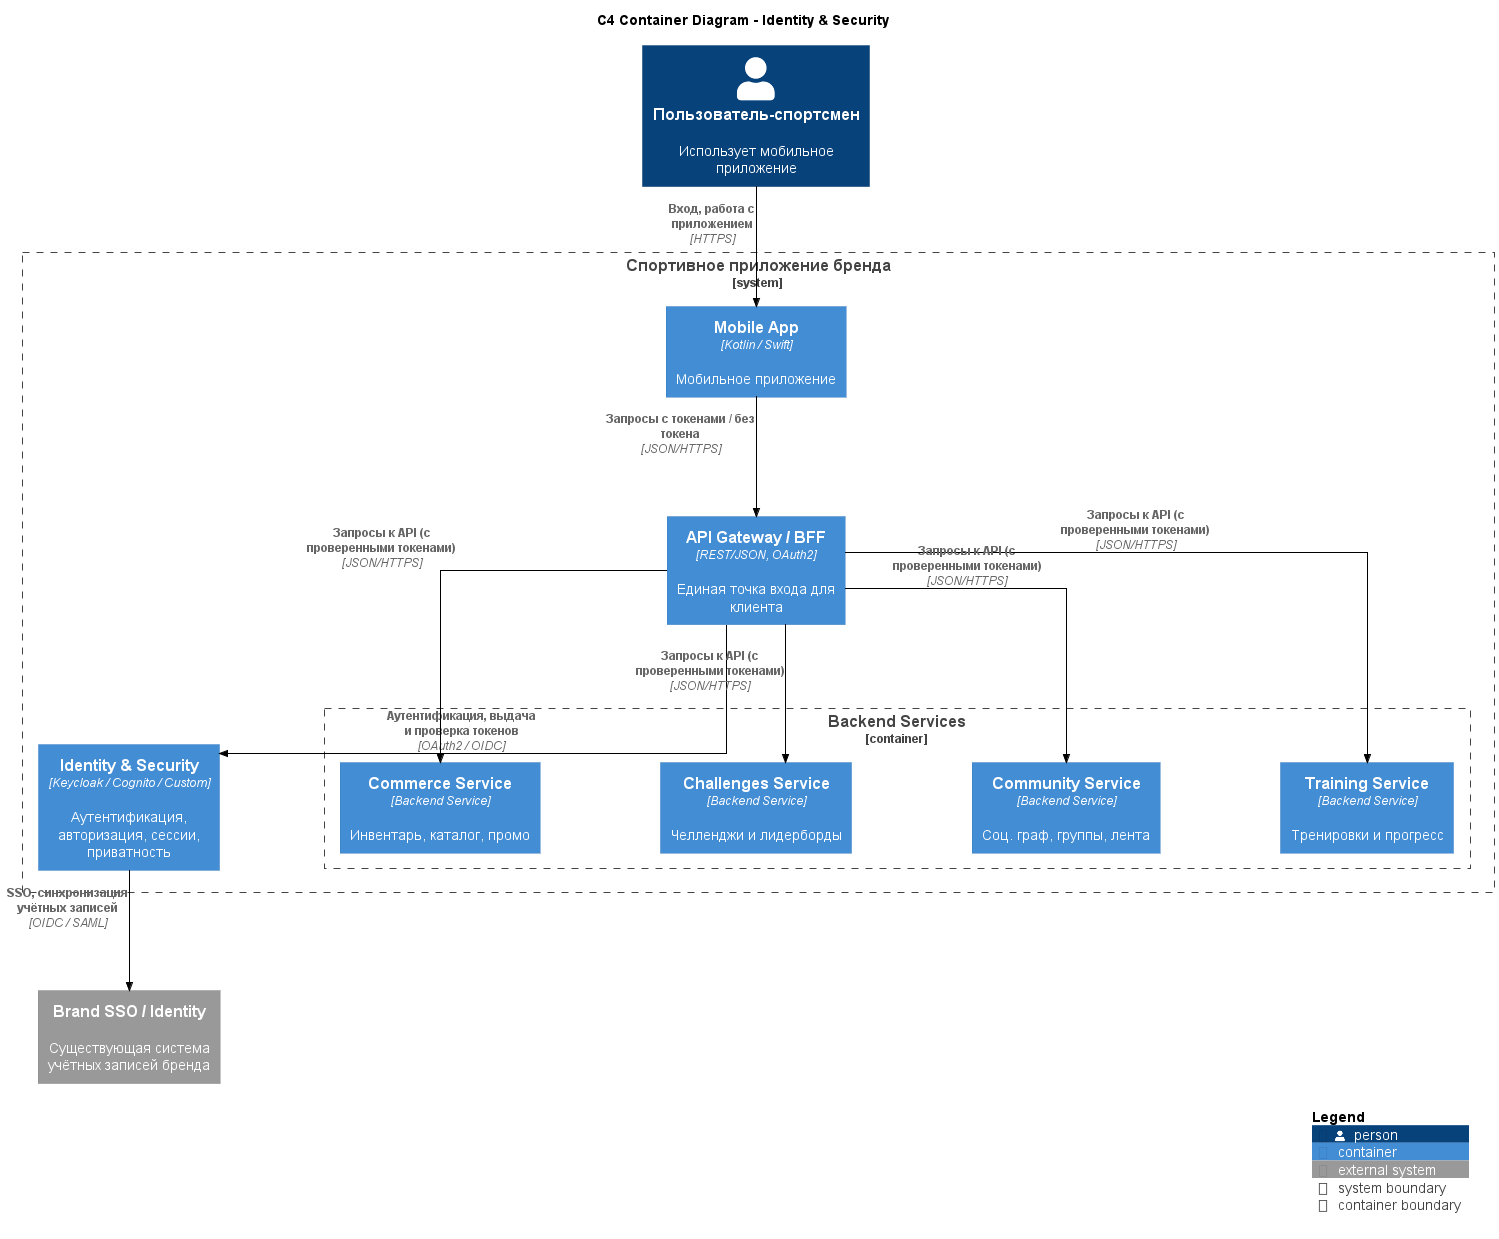

The diagram above was rendered by PlantUML. Its source (embedded in the PNG):
@startuml
!include docs/assets/schemas/C4_Container.puml

' Более прямые и разнесённые связи
skinparam nodesep 120
skinparam ranksep 120

' Ортогональная раскладка и более прямые линии
skinparam linetype ortho
skinparam ArrowColor Black
skinparam ArrowThickness 1
skinparam ArrowHeadSize 6

Title C4 Container Diagram - Identity & Security

LAYOUT_TOP_DOWN()

Person(user, "Пользователь-спортсмен", "Использует мобильное приложение")

System_Boundary(app_system, "Спортивное приложение бренда") {

    Container(mobile_app, "Mobile App", "Kotlin / Swift", "Мобильное приложение")

    Container(api_gateway, "API Gateway / BFF", "REST/JSON, OAuth2", "Единая точка входа для клиента")

    Container(identity, "Identity & Security", "Keycloak / Cognito / Custom", "Аутентификация, авторизация, сессии, приватность")

    Container_Boundary(backend, "Backend Services") {
        Container(training, "Training Service", "Backend Service", "Тренировки и прогресс")
        Container(community, "Community Service", "Backend Service", "Соц. граф, группы, лента")
        Container(challenges, "Challenges Service", "Backend Service", "Челленджи и лидерборды")
        Container(commerce, "Commerce Service", "Backend Service", "Инвентарь, каталог, промо")
    }
}

System_Ext(brand_sso, "Brand SSO / Identity", "Существующая система учётных записей бренда")

' Пользователь -> приложение
Rel(user, mobile_app, "Вход, работа с приложением", "HTTPS")

' Мобильное приложение -> API Gateway / BFF
Rel(mobile_app, api_gateway, "Запросы с токенами / без токена", "JSON/HTTPS")

' API Gateway / BFF -> Identity & Security
Rel(api_gateway, identity, "Аутентификация, выдача и проверка токенов", "OAuth2 / OIDC")

' Identity & Security -> Brand SSO
Rel(identity, brand_sso, "SSO, синхронизация учётных записей", "OIDC / SAML")

' API Gateway / BFF -> доменные сервисы (с проверенными токенами)
Rel(api_gateway, training, "Запросы к API (с проверенными токенами)", "JSON/HTTPS")
Rel(api_gateway, community, "Запросы к API (с проверенными токенами)", "JSON/HTTPS")
Rel(api_gateway, challenges, "Запросы к API (с проверенными токенами)", "JSON/HTTPS")
Rel(api_gateway, commerce, "Запросы к API (с проверенными токенами)", "JSON/HTTPS")

SHOW_LEGEND()
@enduml